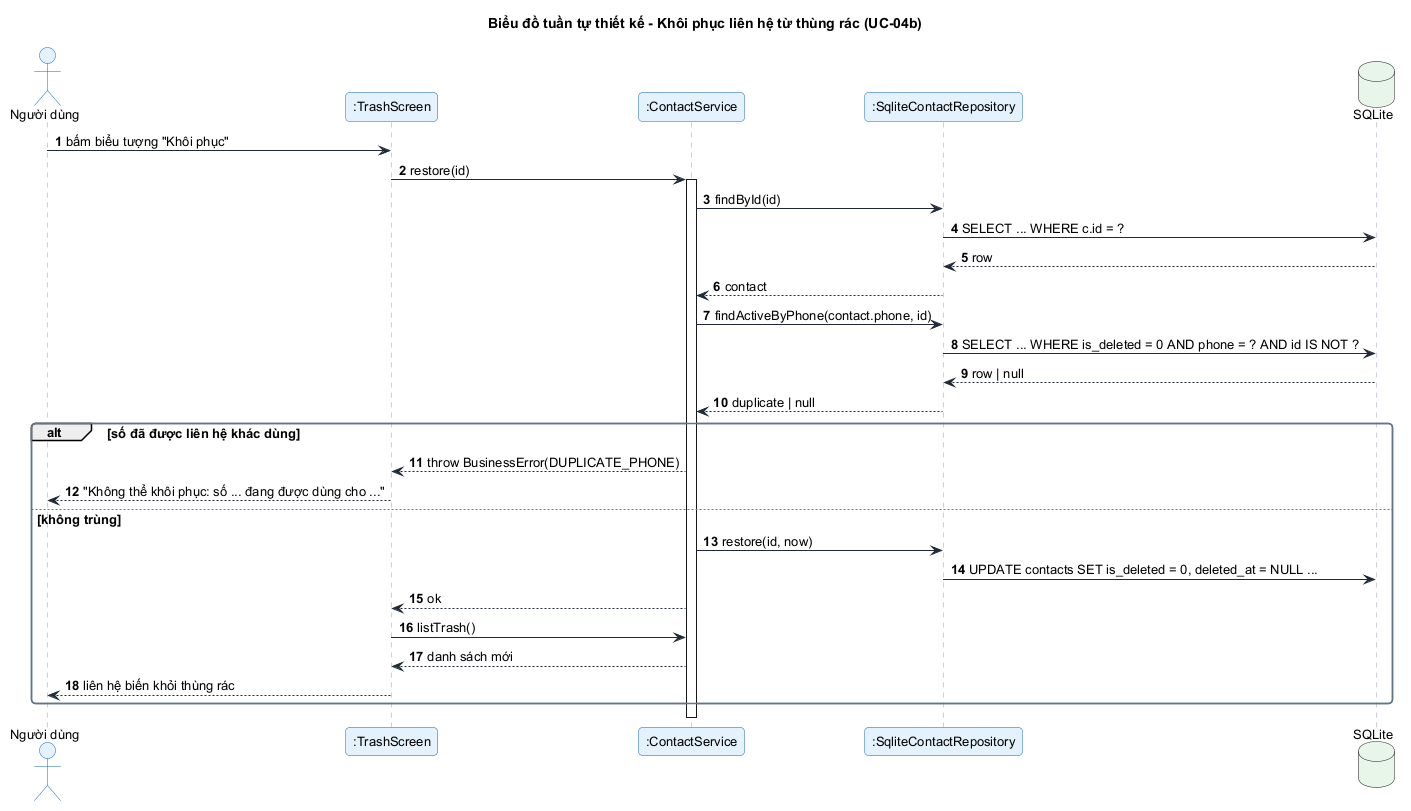

The diagram above was rendered by PlantUML. Its source (embedded in the PNG):
@startuml sequence_thiet_ke_khoi_phuc
!include style.iuml
title Biểu đồ tuần tự thiết kế - Khôi phục liên hệ từ thùng rác (UC-04b)
autonumber

actor "Người dùng" as U
participant ":TrashScreen" as T
participant ":ContactService" as S
participant ":SqliteContactRepository" as R
database "SQLite" as DB

U -> T : bấm biểu tượng "Khôi phục"
T -> S : restore(id)
activate S
S -> R : findById(id)
R -> DB : SELECT ... WHERE c.id = ?
DB --> R : row
R --> S : contact
S -> R : findActiveByPhone(contact.phone, id)
R -> DB : SELECT ... WHERE is_deleted = 0 AND phone = ? AND id IS NOT ?
DB --> R : row | null
R --> S : duplicate | null
alt số đã được liên hệ khác dùng
  S --> T : throw BusinessError(DUPLICATE_PHONE)
  T --> U : "Không thể khôi phục: số ... đang được dùng cho ..."
else không trùng
  S -> R : restore(id, now)
  R -> DB : UPDATE contacts SET is_deleted = 0, deleted_at = NULL ...
  S --> T : ok
  T -> S : listTrash()
  S --> T : danh sách mới
  T --> U : liên hệ biến khỏi thùng rác
end
deactivate S
@enduml